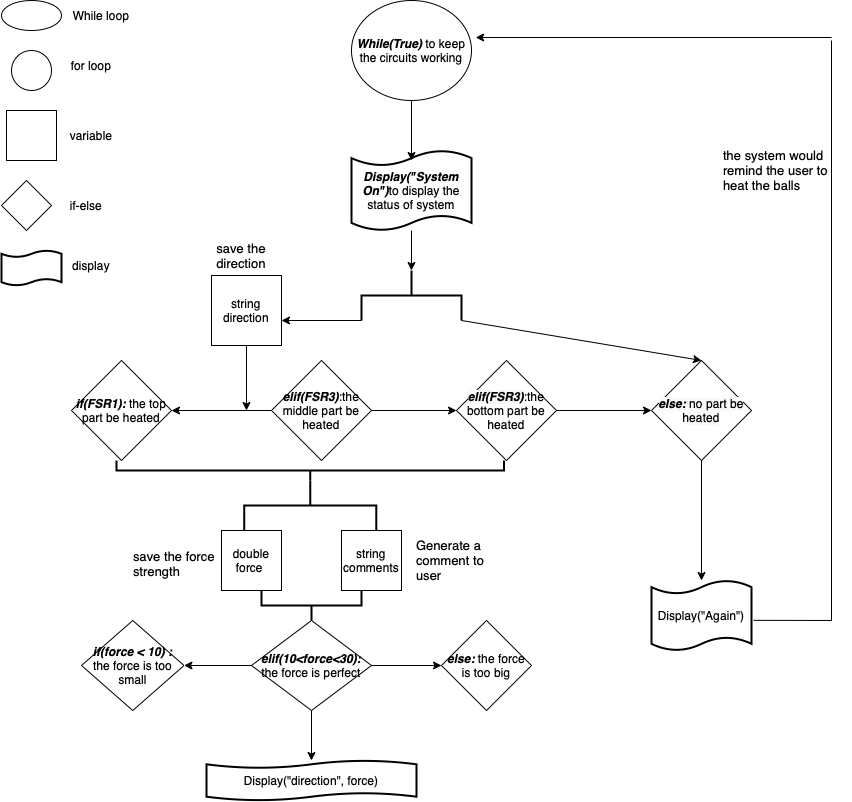

The diagram above was exported from draw.io. Its source (the exported page's mxGraphModel, read from the mxfile embedded in the PNG):
<mxGraphModel dx="1428" dy="948" grid="1" gridSize="10" guides="1" tooltips="1" connect="1" arrows="1" fold="1" page="1" pageScale="1" pageWidth="1169" pageHeight="827" background="none" math="0" shadow="0">
  <root>
    <mxCell id="0" />
    <mxCell id="1" parent="0" />
    <mxCell id="_CIYTtdQjy5c5v5T-91F-55" value="" style="ellipse;whiteSpace=wrap;html=1;" vertex="1" parent="1">
      <mxGeometry x="10" y="20" width="60" height="30" as="geometry" />
    </mxCell>
    <mxCell id="_CIYTtdQjy5c5v5T-91F-56" value="While loop" style="text;html=1;strokeColor=none;fillColor=none;align=center;verticalAlign=middle;whiteSpace=wrap;rounded=0;" vertex="1" parent="1">
      <mxGeometry x="80" y="20" width="60" height="30" as="geometry" />
    </mxCell>
    <mxCell id="_CIYTtdQjy5c5v5T-91F-57" value="" style="ellipse;whiteSpace=wrap;html=1;aspect=fixed;" vertex="1" parent="1">
      <mxGeometry x="20" y="70" width="40" height="40" as="geometry" />
    </mxCell>
    <mxCell id="_CIYTtdQjy5c5v5T-91F-58" value="for loop" style="text;html=1;strokeColor=none;fillColor=none;align=center;verticalAlign=middle;whiteSpace=wrap;rounded=0;" vertex="1" parent="1">
      <mxGeometry x="70" y="70" width="60" height="30" as="geometry" />
    </mxCell>
    <mxCell id="_CIYTtdQjy5c5v5T-91F-61" value="" style="whiteSpace=wrap;html=1;aspect=fixed;" vertex="1" parent="1">
      <mxGeometry x="15" y="130" width="50" height="50" as="geometry" />
    </mxCell>
    <mxCell id="_CIYTtdQjy5c5v5T-91F-62" value="variable" style="text;html=1;strokeColor=none;fillColor=none;align=center;verticalAlign=middle;whiteSpace=wrap;rounded=0;" vertex="1" parent="1">
      <mxGeometry x="70" y="140" width="60" height="30" as="geometry" />
    </mxCell>
    <mxCell id="_CIYTtdQjy5c5v5T-91F-63" value="" style="rhombus;whiteSpace=wrap;html=1;" vertex="1" parent="1">
      <mxGeometry x="10" y="200" width="50" height="50" as="geometry" />
    </mxCell>
    <mxCell id="_CIYTtdQjy5c5v5T-91F-64" value="if-else" style="text;html=1;strokeColor=none;fillColor=none;align=center;verticalAlign=middle;whiteSpace=wrap;rounded=0;" vertex="1" parent="1">
      <mxGeometry x="65" y="210" width="60" height="30" as="geometry" />
    </mxCell>
    <mxCell id="_CIYTtdQjy5c5v5T-91F-65" value="&lt;b&gt;&lt;i&gt;Display(&quot;System On&quot;)&lt;/i&gt;&lt;/b&gt;to display the status of system" style="shape=tape;whiteSpace=wrap;html=1;strokeWidth=2;size=0.19" vertex="1" parent="1">
      <mxGeometry x="360" y="170" width="120" height="80" as="geometry" />
    </mxCell>
    <mxCell id="_CIYTtdQjy5c5v5T-91F-66" value="display" style="text;html=1;strokeColor=none;fillColor=none;align=center;verticalAlign=middle;whiteSpace=wrap;rounded=0;" vertex="1" parent="1">
      <mxGeometry x="70" y="270" width="60" height="30" as="geometry" />
    </mxCell>
    <mxCell id="_CIYTtdQjy5c5v5T-91F-67" value="&lt;b&gt;&lt;i&gt;While(True)&lt;/i&gt;&lt;/b&gt; to keep the circuits working" style="ellipse;whiteSpace=wrap;html=1;" vertex="1" parent="1">
      <mxGeometry x="360" y="20" width="120" height="100" as="geometry" />
    </mxCell>
    <mxCell id="_CIYTtdQjy5c5v5T-91F-80" value="" style="edgeStyle=orthogonalEdgeStyle;rounded=0;orthogonalLoop=1;jettySize=auto;html=1;" edge="1" parent="1" source="_CIYTtdQjy5c5v5T-91F-77" target="_CIYTtdQjy5c5v5T-91F-79">
      <mxGeometry relative="1" as="geometry" />
    </mxCell>
    <mxCell id="_CIYTtdQjy5c5v5T-91F-82" value="" style="edgeStyle=orthogonalEdgeStyle;rounded=0;orthogonalLoop=1;jettySize=auto;html=1;" edge="1" parent="1" source="_CIYTtdQjy5c5v5T-91F-77" target="_CIYTtdQjy5c5v5T-91F-81">
      <mxGeometry relative="1" as="geometry" />
    </mxCell>
    <mxCell id="_CIYTtdQjy5c5v5T-91F-77" value="&lt;b&gt;&lt;i&gt;elif(FSR3)&lt;/i&gt;&lt;/b&gt;:the middle part be heated" style="rhombus;whiteSpace=wrap;html=1;" vertex="1" parent="1">
      <mxGeometry x="280" y="380" width="100" height="100" as="geometry" />
    </mxCell>
    <mxCell id="_CIYTtdQjy5c5v5T-91F-79" value="&lt;b&gt;&lt;i&gt;if(FSR1):&lt;/i&gt;&lt;/b&gt; the top part be heated" style="rhombus;whiteSpace=wrap;html=1;" vertex="1" parent="1">
      <mxGeometry x="80" y="380" width="100" height="100" as="geometry" />
    </mxCell>
    <mxCell id="_CIYTtdQjy5c5v5T-91F-101" value="" style="edgeStyle=orthogonalEdgeStyle;rounded=0;orthogonalLoop=1;jettySize=auto;html=1;" edge="1" parent="1" source="_CIYTtdQjy5c5v5T-91F-81" target="_CIYTtdQjy5c5v5T-91F-100">
      <mxGeometry relative="1" as="geometry" />
    </mxCell>
    <mxCell id="_CIYTtdQjy5c5v5T-91F-81" value="&lt;span style=&quot;color: rgb(0 , 0 , 0) ; font-family: &amp;#34;helvetica&amp;#34; ; font-size: 12px ; letter-spacing: normal ; text-align: center ; text-indent: 0px ; text-transform: none ; word-spacing: 0px ; background-color: rgb(248 , 249 , 250) ; text-decoration: none ; display: inline ; float: none&quot;&gt;&lt;b&gt;&lt;i&gt;elif(FSR3)&lt;/i&gt;&lt;/b&gt;&lt;/span&gt;&lt;span style=&quot;color: rgb(0 , 0 , 0) ; font-family: &amp;#34;helvetica&amp;#34; ; font-size: 12px ; font-style: normal ; font-weight: normal ; letter-spacing: normal ; text-align: center ; text-indent: 0px ; text-transform: none ; word-spacing: 0px ; background-color: rgb(248 , 249 , 250) ; text-decoration: none ; display: inline ; float: none&quot;&gt;:&lt;/span&gt;the bottom part be heated" style="rhombus;whiteSpace=wrap;html=1;" vertex="1" parent="1">
      <mxGeometry x="465" y="380" width="100" height="100" as="geometry" />
    </mxCell>
    <mxCell id="_CIYTtdQjy5c5v5T-91F-84" value="" style="endArrow=classic;html=1;rounded=0;exitX=0.5;exitY=1;exitDx=0;exitDy=0;" edge="1" parent="1" source="_CIYTtdQjy5c5v5T-91F-67">
      <mxGeometry width="50" height="50" relative="1" as="geometry">
        <mxPoint x="380" y="300" as="sourcePoint" />
        <mxPoint x="420" y="180" as="targetPoint" />
      </mxGeometry>
    </mxCell>
    <mxCell id="_CIYTtdQjy5c5v5T-91F-88" value="" style="shape=tape;whiteSpace=wrap;html=1;strokeWidth=2;size=0.19" vertex="1" parent="1">
      <mxGeometry x="10" y="270" width="60" height="35" as="geometry" />
    </mxCell>
    <mxCell id="_CIYTtdQjy5c5v5T-91F-89" value="" style="strokeWidth=2;html=1;shape=mxgraph.flowchart.annotation_2;align=left;labelPosition=right;pointerEvents=1;direction=south;" vertex="1" parent="1">
      <mxGeometry x="370" y="290" width="100" height="50" as="geometry" />
    </mxCell>
    <mxCell id="_CIYTtdQjy5c5v5T-91F-91" value="" style="endArrow=classic;html=1;rounded=0;entryX=0;entryY=0.5;entryDx=0;entryDy=0;entryPerimeter=0;" edge="1" parent="1" source="_CIYTtdQjy5c5v5T-91F-65" target="_CIYTtdQjy5c5v5T-91F-89">
      <mxGeometry width="50" height="50" relative="1" as="geometry">
        <mxPoint x="390" y="250" as="sourcePoint" />
        <mxPoint x="440" y="200" as="targetPoint" />
      </mxGeometry>
    </mxCell>
    <mxCell id="_CIYTtdQjy5c5v5T-91F-106" style="edgeStyle=orthogonalEdgeStyle;rounded=0;orthogonalLoop=1;jettySize=auto;html=1;exitX=0.5;exitY=1;exitDx=0;exitDy=0;" edge="1" parent="1" source="_CIYTtdQjy5c5v5T-91F-100" target="_CIYTtdQjy5c5v5T-91F-105">
      <mxGeometry relative="1" as="geometry">
        <mxPoint x="710" y="570" as="targetPoint" />
      </mxGeometry>
    </mxCell>
    <mxCell id="_CIYTtdQjy5c5v5T-91F-100" value="&lt;span style=&quot;color: rgb(0 , 0 , 0) ; font-family: &amp;#34;helvetica&amp;#34; ; font-size: 12px ; letter-spacing: normal ; text-align: center ; text-indent: 0px ; text-transform: none ; word-spacing: 0px ; background-color: rgb(248 , 249 , 250) ; text-decoration: none ; display: inline ; float: none&quot;&gt;&lt;b&gt;&lt;i&gt;else:&lt;/i&gt;&lt;/b&gt;&lt;/span&gt;&lt;span style=&quot;color: rgb(0 , 0 , 0) ; font-family: &amp;#34;helvetica&amp;#34; ; font-size: 12px ; font-style: normal ; font-weight: normal ; letter-spacing: normal ; text-align: center ; text-indent: 0px ; text-transform: none ; word-spacing: 0px ; background-color: rgb(248 , 249 , 250) ; text-decoration: none ; display: inline ; float: none&quot;&gt; no part be heated&lt;/span&gt;" style="rhombus;whiteSpace=wrap;html=1;" vertex="1" parent="1">
      <mxGeometry x="660" y="380" width="100" height="100" as="geometry" />
    </mxCell>
    <mxCell id="_CIYTtdQjy5c5v5T-91F-102" value="" style="endArrow=classic;html=1;rounded=0;exitX=1;exitY=1;exitDx=0;exitDy=0;exitPerimeter=0;" edge="1" parent="1" source="_CIYTtdQjy5c5v5T-91F-89">
      <mxGeometry width="50" height="50" relative="1" as="geometry">
        <mxPoint x="430" y="330" as="sourcePoint" />
        <mxPoint x="290" y="340" as="targetPoint" />
        <Array as="points" />
      </mxGeometry>
    </mxCell>
    <mxCell id="_CIYTtdQjy5c5v5T-91F-103" value="" style="endArrow=classic;html=1;rounded=0;entryX=0.5;entryY=0;entryDx=0;entryDy=0;exitX=1;exitY=0;exitDx=0;exitDy=0;exitPerimeter=0;" edge="1" parent="1" source="_CIYTtdQjy5c5v5T-91F-89" target="_CIYTtdQjy5c5v5T-91F-100">
      <mxGeometry width="50" height="50" relative="1" as="geometry">
        <mxPoint x="430" y="370" as="sourcePoint" />
        <mxPoint x="480" y="320" as="targetPoint" />
        <Array as="points" />
      </mxGeometry>
    </mxCell>
    <mxCell id="_CIYTtdQjy5c5v5T-91F-104" value="" style="strokeWidth=2;html=1;shape=mxgraph.flowchart.annotation_2;align=left;labelPosition=right;pointerEvents=1;direction=north;" vertex="1" parent="1">
      <mxGeometry x="125" y="480" width="387.5" height="20" as="geometry" />
    </mxCell>
    <mxCell id="_CIYTtdQjy5c5v5T-91F-105" value="Display(&quot;Again&quot;)" style="shape=tape;whiteSpace=wrap;html=1;strokeWidth=2;size=0.19" vertex="1" parent="1">
      <mxGeometry x="660" y="600" width="100" height="70" as="geometry" />
    </mxCell>
    <mxCell id="_CIYTtdQjy5c5v5T-91F-108" value="" style="endArrow=classic;html=1;rounded=0;entryX=1.035;entryY=0.37;entryDx=0;entryDy=0;entryPerimeter=0;" edge="1" parent="1" target="_CIYTtdQjy5c5v5T-91F-67">
      <mxGeometry width="50" height="50" relative="1" as="geometry">
        <mxPoint x="840" y="57" as="sourcePoint" />
        <mxPoint x="600" y="70" as="targetPoint" />
      </mxGeometry>
    </mxCell>
    <mxCell id="_CIYTtdQjy5c5v5T-91F-110" value="" style="endArrow=none;html=1;rounded=0;" edge="1" parent="1">
      <mxGeometry width="50" height="50" relative="1" as="geometry">
        <mxPoint x="840" y="640" as="sourcePoint" />
        <mxPoint x="840" y="60" as="targetPoint" />
      </mxGeometry>
    </mxCell>
    <mxCell id="_CIYTtdQjy5c5v5T-91F-111" value="" style="endArrow=none;html=1;rounded=0;exitX=1.02;exitY=0.569;exitDx=0;exitDy=0;exitPerimeter=0;" edge="1" parent="1" source="_CIYTtdQjy5c5v5T-91F-105">
      <mxGeometry width="50" height="50" relative="1" as="geometry">
        <mxPoint x="820" y="650" as="sourcePoint" />
        <mxPoint x="840" y="640" as="targetPoint" />
      </mxGeometry>
    </mxCell>
    <mxCell id="_CIYTtdQjy5c5v5T-91F-121" value="" style="edgeStyle=orthogonalEdgeStyle;rounded=0;orthogonalLoop=1;jettySize=auto;html=1;arcSize=30;" edge="1" parent="1" source="_CIYTtdQjy5c5v5T-91F-118" target="_CIYTtdQjy5c5v5T-91F-120">
      <mxGeometry relative="1" as="geometry" />
    </mxCell>
    <mxCell id="_CIYTtdQjy5c5v5T-91F-123" value="" style="edgeStyle=orthogonalEdgeStyle;rounded=0;orthogonalLoop=1;jettySize=auto;html=1;arcSize=30;" edge="1" parent="1" source="_CIYTtdQjy5c5v5T-91F-118" target="_CIYTtdQjy5c5v5T-91F-122">
      <mxGeometry relative="1" as="geometry" />
    </mxCell>
    <mxCell id="_CIYTtdQjy5c5v5T-91F-118" value="&lt;b&gt;&lt;i&gt;elif(10&amp;lt;force&amp;lt;30):&lt;/i&gt;&lt;/b&gt;&lt;br&gt;the force is perfect" style="rhombus;whiteSpace=wrap;html=1;arcSize=30;" vertex="1" parent="1">
      <mxGeometry x="260" y="640" width="120" height="90" as="geometry" />
    </mxCell>
    <mxCell id="_CIYTtdQjy5c5v5T-91F-120" value="&lt;b&gt;&lt;i&gt;if(force &amp;lt; 10) :&lt;/i&gt;&lt;/b&gt;&lt;br&gt;the force is too small" style="rhombus;whiteSpace=wrap;html=1;arcSize=30;" vertex="1" parent="1">
      <mxGeometry x="90" y="640" width="102.5" height="90" as="geometry" />
    </mxCell>
    <mxCell id="_CIYTtdQjy5c5v5T-91F-122" value="&lt;b&gt;&lt;i&gt;else:&lt;/i&gt;&lt;/b&gt; the force is too big" style="rhombus;whiteSpace=wrap;html=1;arcSize=30;" vertex="1" parent="1">
      <mxGeometry x="450" y="640" width="90" height="90" as="geometry" />
    </mxCell>
    <mxCell id="_CIYTtdQjy5c5v5T-91F-125" value="double force&amp;nbsp;" style="whiteSpace=wrap;html=1;aspect=fixed;" vertex="1" parent="1">
      <mxGeometry x="230" y="550" width="60" height="60" as="geometry" />
    </mxCell>
    <mxCell id="_CIYTtdQjy5c5v5T-91F-135" value="string direction" style="whiteSpace=wrap;html=1;aspect=fixed;" vertex="1" parent="1">
      <mxGeometry x="220" y="295" width="70" height="70" as="geometry" />
    </mxCell>
    <mxCell id="_CIYTtdQjy5c5v5T-91F-136" value="" style="endArrow=classic;html=1;rounded=0;fontSize=13;exitX=0.5;exitY=1;exitDx=0;exitDy=0;" edge="1" parent="1" source="_CIYTtdQjy5c5v5T-91F-135">
      <mxGeometry width="50" height="50" relative="1" as="geometry">
        <mxPoint x="260" y="320" as="sourcePoint" />
        <mxPoint x="255" y="430" as="targetPoint" />
      </mxGeometry>
    </mxCell>
    <mxCell id="_CIYTtdQjy5c5v5T-91F-137" value="Display(&quot;direction&quot;, force)" style="shape=tape;whiteSpace=wrap;html=1;strokeWidth=2;size=0.19" vertex="1" parent="1">
      <mxGeometry x="215" y="780" width="210" height="40" as="geometry" />
    </mxCell>
    <mxCell id="_CIYTtdQjy5c5v5T-91F-142" value="the system would remind the user to heat the balls" style="text;html=1;strokeColor=none;fillColor=none;align=left;verticalAlign=middle;whiteSpace=wrap;rounded=0;fontSize=13;" vertex="1" parent="1">
      <mxGeometry x="730" y="150" width="130" height="80" as="geometry" />
    </mxCell>
    <mxCell id="_CIYTtdQjy5c5v5T-91F-143" value="string comments" style="whiteSpace=wrap;html=1;aspect=fixed;" vertex="1" parent="1">
      <mxGeometry x="350" y="550" width="60" height="60" as="geometry" />
    </mxCell>
    <mxCell id="_CIYTtdQjy5c5v5T-91F-145" value="" style="strokeWidth=2;html=1;shape=mxgraph.flowchart.annotation_2;align=left;labelPosition=right;pointerEvents=1;fontSize=13;direction=south;" vertex="1" parent="1">
      <mxGeometry x="252.72" y="500" width="132.07" height="50" as="geometry" />
    </mxCell>
    <mxCell id="_CIYTtdQjy5c5v5T-91F-147" value="" style="strokeWidth=2;html=1;shape=mxgraph.flowchart.annotation_2;align=left;labelPosition=right;pointerEvents=1;fontSize=13;direction=north;" vertex="1" parent="1">
      <mxGeometry x="270" y="610" width="100" height="30" as="geometry" />
    </mxCell>
    <mxCell id="_CIYTtdQjy5c5v5T-91F-148" value="save the direction" style="text;html=1;strokeColor=none;fillColor=none;align=center;verticalAlign=middle;whiteSpace=wrap;rounded=0;fontSize=13;" vertex="1" parent="1">
      <mxGeometry x="220" y="260" width="60" height="30" as="geometry" />
    </mxCell>
    <mxCell id="_CIYTtdQjy5c5v5T-91F-149" value="save the force strength" style="text;html=1;strokeColor=none;fillColor=none;align=left;verticalAlign=middle;whiteSpace=wrap;rounded=0;fontSize=13;" vertex="1" parent="1">
      <mxGeometry x="140" y="565" width="90" height="35" as="geometry" />
    </mxCell>
    <mxCell id="_CIYTtdQjy5c5v5T-91F-150" value="Generate a comment to user" style="text;html=1;strokeColor=none;fillColor=none;align=left;verticalAlign=middle;whiteSpace=wrap;rounded=0;fontSize=13;" vertex="1" parent="1">
      <mxGeometry x="422.5" y="557.5" width="90" height="45" as="geometry" />
    </mxCell>
    <mxCell id="_CIYTtdQjy5c5v5T-91F-152" value="" style="endArrow=classic;html=1;rounded=0;fontSize=13;exitX=0.5;exitY=1;exitDx=0;exitDy=0;" edge="1" parent="1" source="_CIYTtdQjy5c5v5T-91F-118">
      <mxGeometry width="50" height="50" relative="1" as="geometry">
        <mxPoint x="300" y="790" as="sourcePoint" />
        <mxPoint x="320" y="780" as="targetPoint" />
      </mxGeometry>
    </mxCell>
  </root>
</mxGraphModel>